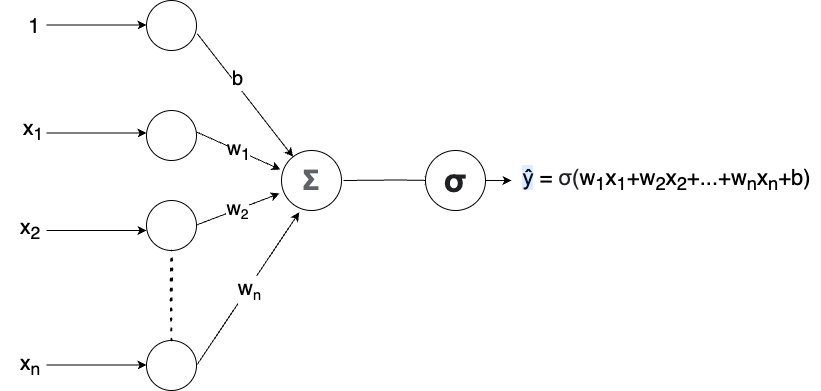

The diagram above was exported from draw.io. Its source (the exported page's mxGraphModel, read from the mxfile embedded in the PNG):
<mxGraphModel dx="980" dy="549" grid="1" gridSize="10" guides="1" tooltips="1" connect="1" arrows="1" fold="1" page="1" pageScale="1" pageWidth="1390" pageHeight="980" math="0" shadow="0">
  <root>
    <mxCell id="0" />
    <mxCell id="1" parent="0" />
    <mxCell id="GYilfcMDfp0zTLnBZYzx-50" value="" style="ellipse;whiteSpace=wrap;html=1;aspect=fixed;" parent="1" vertex="1">
      <mxGeometry x="271" y="50" width="50" height="50" as="geometry" />
    </mxCell>
    <mxCell id="GYilfcMDfp0zTLnBZYzx-51" value="" style="ellipse;whiteSpace=wrap;html=1;aspect=fixed;" parent="1" vertex="1">
      <mxGeometry x="271" y="250" width="50" height="50" as="geometry" />
    </mxCell>
    <mxCell id="GYilfcMDfp0zTLnBZYzx-52" value="" style="ellipse;whiteSpace=wrap;html=1;aspect=fixed;" parent="1" vertex="1">
      <mxGeometry x="271" y="160" width="50" height="50" as="geometry" />
    </mxCell>
    <mxCell id="GYilfcMDfp0zTLnBZYzx-53" value="&lt;span style=&quot;font-weight: bold; color: rgb(95, 99, 104); font-family: Roboto, arial, sans-serif; text-align: left; background-color: rgb(255, 255, 255);&quot;&gt;&lt;font style=&quot;font-size: 28px;&quot;&gt;Σ&lt;/font&gt;&lt;/span&gt;" style="ellipse;whiteSpace=wrap;html=1;aspect=fixed;" parent="1" vertex="1">
      <mxGeometry x="406" y="200" width="60" height="60" as="geometry" />
    </mxCell>
    <mxCell id="GYilfcMDfp0zTLnBZYzx-54" value="" style="endArrow=classic;html=1;rounded=0;fontSize=20;" parent="1" edge="1">
      <mxGeometry x="-0.02" y="3" relative="1" as="geometry">
        <mxPoint x="171" y="182.5" as="sourcePoint" />
        <mxPoint x="271" y="182.5" as="targetPoint" />
        <Array as="points" />
        <mxPoint y="1" as="offset" />
      </mxGeometry>
    </mxCell>
    <mxCell id="GYilfcMDfp0zTLnBZYzx-55" value="" style="endArrow=classic;html=1;rounded=0;fontSize=20;" parent="1" edge="1">
      <mxGeometry relative="1" as="geometry">
        <mxPoint x="171" y="74.5" as="sourcePoint" />
        <mxPoint x="271" y="74.5" as="targetPoint" />
      </mxGeometry>
    </mxCell>
    <mxCell id="GYilfcMDfp0zTLnBZYzx-56" value="" style="endArrow=classic;html=1;rounded=0;fontSize=20;" parent="1" edge="1">
      <mxGeometry relative="1" as="geometry">
        <mxPoint x="171" y="280" as="sourcePoint" />
        <mxPoint x="271" y="280" as="targetPoint" />
      </mxGeometry>
    </mxCell>
    <mxCell id="GYilfcMDfp0zTLnBZYzx-57" value="w&lt;span style=&quot;font-size: 16.6667px;&quot;&gt;&lt;sub&gt;2&lt;/sub&gt;&lt;/span&gt;" style="endArrow=classic;html=1;rounded=0;fontSize=20;entryX=-0.033;entryY=0.717;entryDx=0;entryDy=0;entryPerimeter=0;" parent="1" target="GYilfcMDfp0zTLnBZYzx-53" edge="1">
      <mxGeometry relative="1" as="geometry">
        <mxPoint x="321" y="274.5" as="sourcePoint" />
        <mxPoint x="421" y="274.5" as="targetPoint" />
      </mxGeometry>
    </mxCell>
    <mxCell id="GYilfcMDfp0zTLnBZYzx-58" value="w&lt;sub&gt;1&lt;/sub&gt;" style="endArrow=classic;html=1;rounded=0;fontSize=20;entryX=-0.017;entryY=0.317;entryDx=0;entryDy=0;entryPerimeter=0;" parent="1" target="GYilfcMDfp0zTLnBZYzx-53" edge="1">
      <mxGeometry relative="1" as="geometry">
        <mxPoint x="321" y="181.48000000000002" as="sourcePoint" />
        <mxPoint x="409.02" y="150" as="targetPoint" />
      </mxGeometry>
    </mxCell>
    <mxCell id="GYilfcMDfp0zTLnBZYzx-59" value="" style="endArrow=classic;html=1;rounded=0;fontSize=15;exitX=1.016;exitY=0.665;exitDx=0;exitDy=0;exitPerimeter=0;" parent="1" source="GYilfcMDfp0zTLnBZYzx-50" target="GYilfcMDfp0zTLnBZYzx-53" edge="1">
      <mxGeometry relative="1" as="geometry">
        <mxPoint x="321" y="74.5" as="sourcePoint" />
        <mxPoint x="421" y="74.5" as="targetPoint" />
      </mxGeometry>
    </mxCell>
    <mxCell id="GYilfcMDfp0zTLnBZYzx-60" value="&lt;span style=&quot;font-size: 20px;&quot;&gt;b&lt;/span&gt;" style="edgeLabel;resizable=0;html=1;align=center;verticalAlign=middle;fontSize=15;" parent="GYilfcMDfp0zTLnBZYzx-59" connectable="0" vertex="1">
      <mxGeometry relative="1" as="geometry">
        <mxPoint x="-8" y="-17" as="offset" />
      </mxGeometry>
    </mxCell>
    <mxCell id="GYilfcMDfp0zTLnBZYzx-61" value="" style="endArrow=classic;html=1;rounded=0;fontSize=15;entryX=0;entryY=0.5;entryDx=0;entryDy=0;" parent="1" edge="1">
      <mxGeometry relative="1" as="geometry">
        <mxPoint x="468" y="230" as="sourcePoint" />
        <mxPoint x="558" y="230" as="targetPoint" />
        <Array as="points">
          <mxPoint x="522" y="229.5" />
        </Array>
      </mxGeometry>
    </mxCell>
    <mxCell id="hoaItIJ0e7ZVS2K3QuL2-1" value="x&lt;sub&gt;1&lt;/sub&gt;" style="text;html=1;strokeColor=none;fillColor=none;align=center;verticalAlign=middle;whiteSpace=wrap;rounded=0;fontSize=21;" parent="1" vertex="1">
      <mxGeometry x="128" y="170" width="60" height="20" as="geometry" />
    </mxCell>
    <mxCell id="hoaItIJ0e7ZVS2K3QuL2-2" value="x&lt;sub&gt;2&lt;/sub&gt;" style="text;html=1;strokeColor=none;fillColor=none;align=center;verticalAlign=middle;whiteSpace=wrap;rounded=0;fontSize=21;" parent="1" vertex="1">
      <mxGeometry x="125" y="269" width="60" height="20" as="geometry" />
    </mxCell>
    <mxCell id="hoaItIJ0e7ZVS2K3QuL2-3" value="1" style="text;html=1;strokeColor=none;fillColor=none;align=center;verticalAlign=middle;whiteSpace=wrap;rounded=0;fontSize=21;" parent="1" vertex="1">
      <mxGeometry x="129" y="66" width="60" height="20" as="geometry" />
    </mxCell>
    <mxCell id="hoaItIJ0e7ZVS2K3QuL2-5" value="" style="ellipse;whiteSpace=wrap;html=1;aspect=fixed;" parent="1" vertex="1">
      <mxGeometry x="271" y="390" width="50" height="50" as="geometry" />
    </mxCell>
    <mxCell id="hoaItIJ0e7ZVS2K3QuL2-6" value="" style="endArrow=classic;html=1;rounded=0;fontSize=20;" parent="1" edge="1">
      <mxGeometry relative="1" as="geometry">
        <mxPoint x="171" y="414.5" as="sourcePoint" />
        <mxPoint x="271" y="414.5" as="targetPoint" />
      </mxGeometry>
    </mxCell>
    <mxCell id="hoaItIJ0e7ZVS2K3QuL2-7" value="x&lt;sub&gt;n&lt;/sub&gt;" style="text;html=1;strokeColor=none;fillColor=none;align=center;verticalAlign=middle;whiteSpace=wrap;rounded=0;fontSize=21;" parent="1" vertex="1">
      <mxGeometry x="125" y="405" width="60" height="20" as="geometry" />
    </mxCell>
    <mxCell id="hoaItIJ0e7ZVS2K3QuL2-8" value="" style="endArrow=classic;html=1;rounded=0;fontSize=21;exitX=1;exitY=0.5;exitDx=0;exitDy=0;entryX=0.296;entryY=1.03;entryDx=0;entryDy=0;entryPerimeter=0;" parent="1" source="hoaItIJ0e7ZVS2K3QuL2-5" target="GYilfcMDfp0zTLnBZYzx-53" edge="1">
      <mxGeometry width="50" height="50" relative="1" as="geometry">
        <mxPoint x="560" y="310" as="sourcePoint" />
        <mxPoint x="610" y="260" as="targetPoint" />
      </mxGeometry>
    </mxCell>
    <mxCell id="hoaItIJ0e7ZVS2K3QuL2-9" value="w&lt;span style=&quot;font-size: 17.5px;&quot;&gt;&lt;sub&gt;n&lt;/sub&gt;&lt;/span&gt;" style="edgeLabel;html=1;align=center;verticalAlign=middle;resizable=0;points=[];fontSize=21;" parent="hoaItIJ0e7ZVS2K3QuL2-8" connectable="0" vertex="1">
      <mxGeometry x="0.005" y="-1" relative="1" as="geometry">
        <mxPoint as="offset" />
      </mxGeometry>
    </mxCell>
    <mxCell id="hoaItIJ0e7ZVS2K3QuL2-10" value="" style="endArrow=none;html=1;strokeWidth=2;rounded=0;fontSize=21;exitX=0.5;exitY=0;exitDx=0;exitDy=0;entryX=0.5;entryY=1;entryDx=0;entryDy=0;shadow=0;sketch=1;jumpSize=8;dashed=1;dashPattern=1 4;" parent="1" source="hoaItIJ0e7ZVS2K3QuL2-5" target="GYilfcMDfp0zTLnBZYzx-51" edge="1">
      <mxGeometry width="50" height="50" relative="1" as="geometry">
        <mxPoint x="560" y="310" as="sourcePoint" />
        <mxPoint x="610" y="260" as="targetPoint" />
      </mxGeometry>
    </mxCell>
    <mxCell id="hoaItIJ0e7ZVS2K3QuL2-11" value="&lt;font style=&quot;font-size: 22px;&quot;&gt;&lt;span style=&quot;background-color: rgba(80, 151, 255, 0.18); color: rgb(4, 12, 40); font-family: &amp;quot;Google Sans&amp;quot;, Roboto, arial, sans-serif; text-align: left;&quot;&gt;ŷ&lt;/span&gt;&amp;nbsp;=&amp;nbsp;&lt;span style=&quot;color: rgb(32, 33, 36); font-family: Roboto, arial, sans-serif; text-align: start; background-color: rgb(255, 255, 255);&quot;&gt;σ(&lt;/span&gt;w&lt;sub style=&quot;&quot;&gt;1&lt;/sub&gt;x&lt;sub style=&quot;&quot;&gt;1&lt;/sub&gt;+w&lt;sub style=&quot;&quot;&gt;2&lt;/sub&gt;x&lt;sub style=&quot;&quot;&gt;2&lt;/sub&gt;+...+w&lt;sub style=&quot;&quot;&gt;n&lt;/sub&gt;x&lt;sub style=&quot;&quot;&gt;n&lt;/sub&gt;+b)&lt;/font&gt;" style="text;html=1;align=center;verticalAlign=middle;resizable=0;points=[];autosize=1;strokeColor=none;fillColor=none;fontSize=21;" parent="1" vertex="1">
      <mxGeometry x="636" y="210" width="310" height="40" as="geometry" />
    </mxCell>
    <mxCell id="hoaItIJ0e7ZVS2K3QuL2-13" value="&lt;div style=&quot;text-align: left;&quot;&gt;&lt;span style=&quot;color: rgb(32, 33, 36); font-family: Roboto, arial, sans-serif; background-color: rgb(255, 255, 255);&quot;&gt;&lt;font size=&quot;1&quot; style=&quot;&quot;&gt;&lt;b style=&quot;font-size: 33px;&quot;&gt;σ&lt;/b&gt;&lt;/font&gt;&lt;/span&gt;&lt;br&gt;&lt;/div&gt;" style="ellipse;whiteSpace=wrap;html=1;aspect=fixed;" parent="1" vertex="1">
      <mxGeometry x="550" y="200" width="60" height="60" as="geometry" />
    </mxCell>
    <mxCell id="hoaItIJ0e7ZVS2K3QuL2-14" value="" style="endArrow=classic;html=1;rounded=0;fontSize=15;exitX=1;exitY=0.5;exitDx=0;exitDy=0;" parent="1" source="hoaItIJ0e7ZVS2K3QuL2-13" target="hoaItIJ0e7ZVS2K3QuL2-11" edge="1">
      <mxGeometry relative="1" as="geometry">
        <mxPoint x="476" y="239.5" as="sourcePoint" />
        <mxPoint x="570" y="240" as="targetPoint" />
        <Array as="points" />
      </mxGeometry>
    </mxCell>
  </root>
</mxGraphModel>